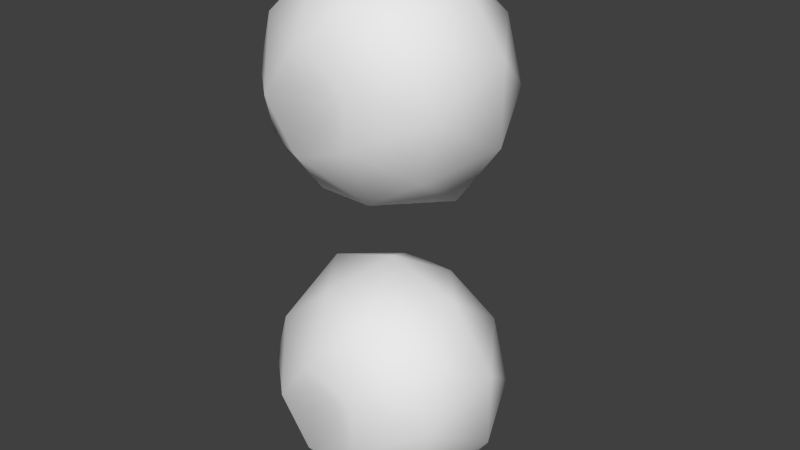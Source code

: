 # Source: apple.blend  (saved by Blender 2.63.0; exported with 4.5.12 LTS)
import bpy
from mathutils import Matrix  # noqa: F401  (used for matrix-valued properties, if any)

bpy.ops.wm.read_factory_settings(use_empty=True)
scene = bpy.context.scene
scene.name = 'Scene'

# ---- collections
col_collection_1 = bpy.data.collections.new('Collection 1'); scene.collection.children.link(col_collection_1)

# ---- materials (node trees are filled in below, after node groups)
mat_redapple = bpy.data.materials.new('RedApple')
mat_redapple.alpha_threshold = 0.0
mat_redapple.use_transparent_shadow = False
mat_redapple.roughness = 0.5

# ---- material node trees

# ---- world
world_world = bpy.data.worlds.new('World'); scene.world = world_world
world_world.color = (0.05088, 0.05088, 0.05088)
world_world.use_sun_shadow = False
world_world.sun_shadow_jitter_overblur = 0.0
world_world.cycles.sampling_method = 'MANUAL'
world_world.cycles.sample_map_resolution = 256

# ---- meshes
me_apple2mesh = bpy.data.meshes.new('Apple2Mesh')
me_apple2mesh.from_pydata([(0.0, 0.0, 0.1234), (0.184, 0.0, 0.2025), (0.05686, 0.175, 0.2025), (0.311, 0.0, 0.1215), (0.2393, 0.1739, 0.149), (0.09612, 0.2958, 0.1215), (-0.1489, 0.1082, 0.2025), (-0.09142, 0.2813, 0.149), (-0.2516, 0.1828, 0.1215), (-0.1489, -0.1082, 0.2025), (-0.2958, 0.0, 0.149), (-0.2516, -0.1828, 0.1215), (0.05686, -0.175, 0.2025), (-0.09142, -0.2813, 0.149), (0.09612, -0.2958, 0.1215), (0.2393, -0.1739, 0.149), (0.3597, -0.1169, -0.03176), (0.3597, 0.1169, -0.03176), (0.2533, -0.184, -0.2133), (0.2977, 0.0, -0.2407), (0.2533, 0.184, -0.2133), (0.2223, 0.306, -0.03176), (0.0, 0.3782, -0.03176), (0.092, 0.2832, -0.2407), (-0.09674, 0.2977, -0.2133), (-0.2223, 0.306, -0.03176), (-0.3597, 0.1169, -0.03176), (-0.2409, 0.175, -0.2407), (-0.3131, 0.0, -0.2133), (-0.3597, -0.1169, -0.03176), (-0.2223, -0.306, -0.03176), (-0.2409, -0.175, -0.2407), (-0.09674, -0.2977, -0.2133), (0.0, -0.3782, -0.03176), (0.2223, -0.306, -0.03176), (0.092, -0.2832, -0.2407), (0.0, 0.0, -0.2982), (-0.04578, 0.1409, -0.361), (0.1198, 0.08707, -0.361), (-0.1481, 0.0, -0.361), (-0.04578, -0.1409, -0.361), (0.1198, -0.08707, -0.361), (0.001504, 0.005585, 0.361), (0.1157, 0.005585, 0.3381), (-0.004194, -0.003292, 0.3561), (0.1186, -0.003292, 0.3418), (0.06336, 0.05555, 0.361), (0.06336, -0.05863, 0.3381), (0.05518, 0.0586, 0.3561), (0.05518, -0.06414, 0.3418)], [], [(0, 1, 2), (1, 3, 4), (1, 4, 2), (2, 4, 5), (0, 2, 6), (2, 5, 7), (2, 7, 6), (6, 7, 8), (0, 6, 9), (6, 8, 10), (6, 10, 9), (9, 10, 11), (0, 9, 12), (9, 11, 13), (9, 13, 12), (12, 13, 14), (0, 12, 1), (12, 14, 15), (12, 15, 1), (1, 15, 3), (3, 16, 17), (16, 18, 19), (16, 19, 17), (17, 19, 20), (5, 21, 22), (21, 20, 23), (21, 23, 22), (22, 23, 24), (8, 25, 26), (25, 24, 27), (25, 27, 26), (26, 27, 28), (11, 29, 30), (29, 28, 31), (29, 31, 30), (30, 31, 32), (14, 33, 34), (33, 32, 35), (33, 35, 34), (34, 35, 18), (20, 21, 17), (21, 5, 4), (21, 4, 17), (17, 4, 3), (24, 25, 22), (25, 8, 7), (25, 7, 22), (22, 7, 5), (28, 29, 26), (29, 11, 10), (29, 10, 26), (26, 10, 8), (32, 33, 30), (33, 14, 13), (33, 13, 30), (30, 13, 11), (18, 16, 34), (16, 3, 15), (16, 15, 34), (34, 15, 14), (36, 37, 38), (37, 24, 23), (37, 23, 38), (38, 23, 20), (36, 39, 37), (39, 28, 27), (39, 27, 37), (37, 27, 24), (36, 40, 39), (40, 32, 31), (40, 31, 39), (39, 31, 28), (36, 41, 40), (41, 18, 35), (41, 35, 40), (40, 35, 32), (36, 38, 41), (38, 20, 19), (38, 19, 41), (41, 19, 18), (43, 0, 42), (44, 0, 45), (47, 0, 46), (48, 0, 49)])
me_apple2mesh.polygons.foreach_set('use_smooth', [1, 1, 1, 1, 1, 1, 1, 1, 1, 1, 1, 1, 1, 1, 1, 1, 1, 1, 1, 1, 1, 1, 1, 1, 1, 1, 1, 1, 1, 1, 1, 1, 1, 1, 1, 1, 1, 1, 1, 1, 1, 1, 1, 1, 1, 1, 1, 1, 1, 1, 1, 1, 1, 1, 1, 1, 1, 1, 1, 1, 1, 1, 1, 1, 1, 1, 1, 1, 1, 1, 1, 1, 1, 1, 1, 1, 1, 1, 1, 1, 0, 0, 0, 0])
_uv = me_apple2mesh.uv_layers.new(name='Apple2-UV0')
_uv.uv.foreach_set('vector', [0.3365, 0.4886, 0.3992, 0.568, 0.279, 0.5706, 0.3992, 0.568, 0.4504, 0.6461, 0.3492, 0.6325, 0.3992, 0.568, 0.3492, 0.6325, 0.279, 0.5706, 0.279, 0.5706, 0.3492, 0.6325, 0.2528, 0.6378, 0.1261, 0.4954, 0.1956, 0.5686, 0.07883, 0.5828, 0.1956, 0.5686, 0.2528, 0.6378, 0.1502, 0.6409, 0.1956, 0.5686, 0.1502, 0.6409, 0.07883, 0.5828, 0.07883, 0.5828, 0.1502, 0.6409, 0.05154, 0.6599, 0.8134, 0.5003, 0.9075, 0.5407, 0.8113, 0.5933, 0.9075, 0.5407, 0.9767, 0.5789, 0.8999, 0.6235, 0.9075, 0.5407, 0.8999, 0.6235, 0.8113, 0.5933, 0.8113, 0.5933, 0.8999, 0.6235, 0.82, 0.6568, 0.7018, 0.5153, 0.7711, 0.5879, 0.6567, 0.6003, 0.7711, 0.5879, 0.82, 0.6568, 0.7284, 0.6577, 0.7711, 0.5879, 0.7284, 0.6577, 0.6567, 0.6003, 0.6567, 0.6003, 0.7284, 0.6577, 0.6396, 0.6643, 0.5387, 0.5047, 0.5965, 0.5863, 0.4782, 0.5834, 0.5965, 0.5863, 0.6396, 0.6643, 0.5441, 0.6489, 0.5965, 0.5863, 0.5441, 0.6489, 0.4782, 0.5834, 0.4782, 0.5834, 0.5441, 0.6489, 0.4504, 0.6461, 0.4504, 0.6461, 0.5062, 0.7321, 0.4109, 0.7222, 0.5062, 0.7321, 0.5631, 0.8287, 0.4685, 0.8275, 0.5062, 0.7321, 0.4685, 0.8275, 0.4109, 0.7222, 0.4109, 0.7222, 0.4685, 0.8275, 0.3703, 0.8098, 0.2528, 0.6378, 0.3135, 0.7153, 0.2165, 0.718, 0.3135, 0.7153, 0.3703, 0.8098, 0.2791, 0.8143, 0.3135, 0.7153, 0.2791, 0.8143, 0.2165, 0.718, 0.2165, 0.718, 0.2791, 0.8143, 0.1835, 0.8085, 0.05154, 0.6599, 0.1126, 0.729, 0.003764, 0.7539, 0.1126, 0.729, 0.1835, 0.8085, 0.09681, 0.8327, 0.1126, 0.729, 0.09681, 0.8327, 0.003764, 0.7539, 0.003764, 0.7539, 0.09681, 0.8327, 0.009423, 0.861, 0.82, 0.6568, 0.8948, 0.7176, 0.7934, 0.7379, 0.8948, 0.7176, 0.9667, 0.79, 0.8701, 0.821, 0.8948, 0.7176, 0.8701, 0.821, 0.7934, 0.7379, 0.7934, 0.7379, 0.8701, 0.821, 0.7643, 0.831, 0.6396, 0.6643, 0.6982, 0.7457, 0.6015, 0.7408, 0.6982, 0.7457, 0.7643, 0.831, 0.6675, 0.8414, 0.6982, 0.7457, 0.6675, 0.8414, 0.6015, 0.7408, 0.6015, 0.7408, 0.6675, 0.8414, 0.5631, 0.8287, 0.3703, 0.8098, 0.3135, 0.7153, 0.4109, 0.7222, 0.3135, 0.7153, 0.2528, 0.6378, 0.3492, 0.6325, 0.3135, 0.7153, 0.3492, 0.6325, 0.4109, 0.7222, 0.4109, 0.7222, 0.3492, 0.6325, 0.4504, 0.6461, 0.1835, 0.8085, 0.1126, 0.729, 0.2165, 0.718, 0.1126, 0.729, 0.05154, 0.6599, 0.1502, 0.6409, 0.1126, 0.729, 0.1502, 0.6409, 0.2165, 0.718, 0.2165, 0.718, 0.1502, 0.6409, 0.2528, 0.6378, 0.9667, 0.79, 0.8948, 0.7176, 0.9967, 0.6762, 0.8948, 0.7176, 0.82, 0.6568, 0.8999, 0.6235, 0.8948, 0.7176, 0.8999, 0.6235, 0.9967, 0.6762, 0.9967, 0.6762, 0.8999, 0.6235, 0.9767, 0.5789, 0.7643, 0.831, 0.6982, 0.7457, 0.7934, 0.7379, 0.6982, 0.7457, 0.6396, 0.6643, 0.7284, 0.6577, 0.6982, 0.7457, 0.7284, 0.6577, 0.7934, 0.7379, 0.7934, 0.7379, 0.7284, 0.6577, 0.82, 0.6568, 0.5631, 0.8287, 0.5062, 0.7321, 0.6015, 0.7408, 0.5062, 0.7321, 0.4504, 0.6461, 0.5441, 0.6489, 0.5062, 0.7321, 0.5441, 0.6489, 0.6015, 0.7408, 0.6015, 0.7408, 0.5441, 0.6489, 0.6396, 0.6643, 0.2929, 0.9712, 0.2433, 0.9084, 0.3397, 0.9066, 0.2433, 0.9084, 0.1835, 0.8085, 0.2791, 0.8143, 0.2433, 0.9084, 0.2791, 0.8143, 0.3397, 0.9066, 0.3397, 0.9066, 0.2791, 0.8143, 0.3703, 0.8098, 0.1588, 0.981, 0.09265, 0.935, 0.1807, 0.9079, 0.09265, 0.935, 0.009423, 0.861, 0.09681, 0.8327, 0.09265, 0.935, 0.09681, 0.8327, 0.1807, 0.9079, 0.1807, 0.9079, 0.09681, 0.8327, 0.1835, 0.8085, 0.9093, 0.9767, 0.8486, 0.9218, 0.9445, 0.9036, 0.8486, 0.9218, 0.7643, 0.831, 0.8701, 0.821, 0.8486, 0.9218, 0.8701, 0.821, 0.9445, 0.9036, 0.9445, 0.9036, 0.8701, 0.821, 0.9667, 0.79, 0.6851, 0.9976, 0.6331, 0.9342, 0.7347, 0.9314, 0.6331, 0.9342, 0.5631, 0.8287, 0.6675, 0.8414, 0.6331, 0.9342, 0.6675, 0.8414, 0.7347, 0.9314, 0.7347, 0.9314, 0.6675, 0.8414, 0.7643, 0.831, 0.4703, 0.9848, 0.4256, 0.9178, 0.5252, 0.9236, 0.4256, 0.9178, 0.3703, 0.8098, 0.4685, 0.8275, 0.4256, 0.9178, 0.4685, 0.8275, 0.5252, 0.9236, 0.5252, 0.9236, 0.4685, 0.8275, 0.5631, 0.8287, 0.09264, 0.4974, 0.009512, 0.6513, 0.008688, 0.4842, 0.008688, 0.4842, 0.009512, 0.6513, 0.09264, 0.4974, 0.09264, 0.4974, 0.009512, 0.6513, 0.008688, 0.4842, 0.008688, 0.4842, 0.009512, 0.6513, 0.09264, 0.4974])
me_apple2mesh.materials.append(mat_redapple)
me_apple2mesh.use_remesh_preserve_volume = False
me_apple2mesh.use_remesh_preserve_attributes = False
me_apple2mesh.use_mirror_vertex_groups = False
me_apple2mesh.update()
me_applemesh = bpy.data.meshes.new('AppleMesh')
me_applemesh.from_pydata([(0.0, 0.0, 0.1234), (0.311, 0.0, 0.1215), (0.09612, 0.2958, 0.1215), (-0.2516, 0.1828, 0.1215), (-0.2516, -0.1828, 0.1215), (0.09612, -0.2958, 0.1215), (0.2533, 0.184, -0.2133), (-0.09674, 0.2977, -0.2133), (-0.3131, 0.0, -0.2133), (-0.09674, -0.2977, -0.2133), (0.2533, -0.184, -0.2133), (0.0, 0.0, -0.2982), (0.184, 0.0, 0.2025), (0.05686, 0.175, 0.2025), (-0.1489, 0.1082, 0.2025), (-0.1489, -0.1082, 0.2025), (0.05686, -0.175, 0.2025), (0.2393, 0.1739, 0.149), (-0.09142, 0.2813, 0.149), (-0.2958, 0.0, 0.149), (-0.09142, -0.2813, 0.149), (0.2393, -0.1739, 0.149), (0.3597, 0.1169, -0.03176), (0.0, 0.3782, -0.03176), (-0.3597, 0.1169, -0.03176), (-0.2223, -0.306, -0.03176), (0.2223, -0.306, -0.03176), (0.3597, -0.1169, -0.03176), (0.2223, 0.306, -0.03176), (-0.2223, 0.306, -0.03176), (-0.3597, -0.1169, -0.03176), (0.0, -0.3782, -0.03176), (0.092, 0.2832, -0.2407), (-0.2409, 0.175, -0.2407), (-0.2409, -0.175, -0.2407), (0.092, -0.2832, -0.2407), (0.2977, 0.0, -0.2407), (0.1198, 0.08707, -0.361), (-0.04578, 0.1409, -0.361), (-0.1481, 0.0, -0.361), (-0.04578, -0.1409, -0.361), (0.1198, -0.08707, -0.361), (0.001504, 0.005524, 0.361), (0.1157, 0.005524, 0.3381), (-0.004194, -0.004021, 0.3561), (0.1186, -0.004021, 0.3418), (0.05365, 0.05399, 0.361), (0.05365, -0.06019, 0.3381), (0.06254, 0.05731, 0.3561), (0.06254, -0.06544, 0.3418)], [], [(0, 12, 13), (12, 1, 17), (12, 17, 13), (13, 17, 2), (0, 13, 14), (13, 2, 18), (13, 18, 14), (14, 18, 3), (0, 14, 15), (14, 3, 19), (14, 19, 15), (15, 19, 4), (0, 15, 16), (15, 4, 20), (15, 20, 16), (16, 20, 5), (0, 16, 12), (16, 5, 21), (16, 21, 12), (12, 21, 1), (1, 27, 22), (27, 10, 36), (27, 36, 22), (22, 36, 6), (2, 28, 23), (28, 6, 32), (28, 32, 23), (23, 32, 7), (3, 29, 24), (29, 7, 33), (29, 33, 24), (24, 33, 8), (4, 30, 25), (30, 8, 34), (30, 34, 25), (25, 34, 9), (5, 31, 26), (31, 9, 35), (31, 35, 26), (26, 35, 10), (6, 28, 22), (28, 2, 17), (28, 17, 22), (22, 17, 1), (7, 29, 23), (29, 3, 18), (29, 18, 23), (23, 18, 2), (8, 30, 24), (30, 4, 19), (30, 19, 24), (24, 19, 3), (9, 31, 25), (31, 5, 20), (31, 20, 25), (25, 20, 4), (10, 27, 26), (27, 1, 21), (27, 21, 26), (26, 21, 5), (11, 38, 37), (38, 7, 32), (38, 32, 37), (37, 32, 6), (11, 39, 38), (39, 8, 33), (39, 33, 38), (38, 33, 7), (11, 40, 39), (40, 9, 34), (40, 34, 39), (39, 34, 8), (11, 41, 40), (41, 10, 35), (41, 35, 40), (40, 35, 9), (11, 37, 41), (37, 6, 36), (37, 36, 41), (41, 36, 10), (43, 0, 42), (44, 0, 45), (47, 0, 46), (48, 0, 49)])
me_applemesh.polygons.foreach_set('use_smooth', [1, 1, 1, 1, 1, 1, 1, 1, 1, 1, 1, 1, 1, 1, 1, 1, 1, 1, 1, 1, 1, 1, 1, 1, 1, 1, 1, 1, 1, 1, 1, 1, 1, 1, 1, 1, 1, 1, 1, 1, 1, 1, 1, 1, 1, 1, 1, 1, 1, 1, 1, 1, 1, 1, 1, 1, 1, 1, 1, 1, 1, 1, 1, 1, 1, 1, 1, 1, 1, 1, 1, 1, 1, 1, 1, 1, 1, 1, 1, 1, 0, 0, 0, 0])
_uv = me_applemesh.uv_layers.new(name='Apple-UV0')
_uv.uv.foreach_set('vector', [0.6628, 0.5187, 0.6008, 0.4386, 0.7198, 0.4361, 0.6008, 0.4386, 0.55, 0.3598, 0.6502, 0.3736, 0.6008, 0.4386, 0.6502, 0.3736, 0.7198, 0.4361, 0.7198, 0.4361, 0.6502, 0.3736, 0.7458, 0.3682, 0.8712, 0.5119, 0.8024, 0.4381, 0.9181, 0.4237, 0.8024, 0.4381, 0.7458, 0.3682, 0.8474, 0.3651, 0.8024, 0.4381, 0.8474, 0.3651, 0.9181, 0.4237, 0.9181, 0.4237, 0.8474, 0.3651, 0.9451, 0.3459, 0.1905, 0.507, 0.0973, 0.4662, 0.1926, 0.4131, 0.0973, 0.4662, 0.02874, 0.4276, 0.1048, 0.3826, 0.0973, 0.4662, 0.1048, 0.3826, 0.1926, 0.4131, 0.1926, 0.4131, 0.1048, 0.3826, 0.1839, 0.3491, 0.301, 0.4919, 0.2324, 0.4185, 0.3456, 0.406, 0.2324, 0.4185, 0.1839, 0.3491, 0.2747, 0.3482, 0.2324, 0.4185, 0.2747, 0.3482, 0.3456, 0.406, 0.3456, 0.406, 0.2747, 0.3482, 0.3627, 0.3414, 0.4626, 0.5026, 0.4053, 0.4202, 0.5225, 0.4232, 0.4053, 0.4202, 0.3627, 0.3414, 0.4573, 0.357, 0.4053, 0.4202, 0.4573, 0.357, 0.5225, 0.4232, 0.5225, 0.4232, 0.4573, 0.357, 0.55, 0.3598, 0.55, 0.3598, 0.4947, 0.273, 0.5892, 0.2831, 0.4947, 0.273, 0.4384, 0.1755, 0.5321, 0.1767, 0.4947, 0.273, 0.5321, 0.1767, 0.5892, 0.2831, 0.5892, 0.2831, 0.5321, 0.1767, 0.6294, 0.1947, 0.7458, 0.3682, 0.6856, 0.29, 0.7817, 0.2873, 0.6856, 0.29, 0.6294, 0.1947, 0.7197, 0.19, 0.6856, 0.29, 0.7197, 0.19, 0.7817, 0.2873, 0.7817, 0.2873, 0.7197, 0.19, 0.8144, 0.1959, 0.9451, 0.3459, 0.8846, 0.2761, 0.9924, 0.251, 0.8846, 0.2761, 0.8144, 0.1959, 0.9003, 0.1715, 0.8846, 0.2761, 0.9003, 0.1715, 0.9924, 0.251, 0.9924, 0.251, 0.9003, 0.1715, 0.9868, 0.143, 0.1839, 0.3491, 0.1099, 0.2876, 0.2102, 0.2672, 0.1099, 0.2876, 0.03861, 0.2146, 0.1343, 0.1833, 0.1099, 0.2876, 0.1343, 0.1833, 0.2102, 0.2672, 0.2102, 0.2672, 0.1343, 0.1833, 0.2391, 0.1732, 0.3627, 0.3414, 0.3046, 0.2593, 0.4004, 0.2643, 0.3046, 0.2593, 0.2391, 0.1732, 0.335, 0.1627, 0.3046, 0.2593, 0.335, 0.1627, 0.4004, 0.2643, 0.4004, 0.2643, 0.335, 0.1627, 0.4384, 0.1755, 0.6294, 0.1947, 0.6856, 0.29, 0.5892, 0.2831, 0.6856, 0.29, 0.7458, 0.3682, 0.6502, 0.3736, 0.6856, 0.29, 0.6502, 0.3736, 0.5892, 0.2831, 0.5892, 0.2831, 0.6502, 0.3736, 0.55, 0.3598, 0.8144, 0.1959, 0.8846, 0.2761, 0.7817, 0.2873, 0.8846, 0.2761, 0.9451, 0.3459, 0.8474, 0.3651, 0.8846, 0.2761, 0.8474, 0.3651, 0.7817, 0.2873, 0.7817, 0.2873, 0.8474, 0.3651, 0.7458, 0.3682, 0.03861, 0.2146, 0.1099, 0.2876, 0.008943, 0.3295, 0.1099, 0.2876, 0.1839, 0.3491, 0.1048, 0.3826, 0.1099, 0.2876, 0.1048, 0.3826, 0.008943, 0.3295, 0.008943, 0.3295, 0.1048, 0.3826, 0.02874, 0.4276, 0.2391, 0.1732, 0.3046, 0.2593, 0.2102, 0.2672, 0.3046, 0.2593, 0.3627, 0.3414, 0.2747, 0.3482, 0.3046, 0.2593, 0.2747, 0.3482, 0.2102, 0.2672, 0.2102, 0.2672, 0.2747, 0.3482, 0.1839, 0.3491, 0.4384, 0.1755, 0.4947, 0.273, 0.4004, 0.2643, 0.4947, 0.273, 0.55, 0.3598, 0.4573, 0.357, 0.4947, 0.273, 0.4573, 0.357, 0.4004, 0.2643, 0.4004, 0.2643, 0.4573, 0.357, 0.3627, 0.3414, 0.7061, 0.03177, 0.7552, 0.09508, 0.6596, 0.09693, 0.7552, 0.09508, 0.8144, 0.1959, 0.7197, 0.19, 0.7552, 0.09508, 0.7197, 0.19, 0.6596, 0.09693, 0.6596, 0.09693, 0.7197, 0.19, 0.6294, 0.1947, 0.8389, 0.02184, 0.9044, 0.06829, 0.8172, 0.09562, 0.9044, 0.06829, 0.9868, 0.143, 0.9003, 0.1715, 0.9044, 0.06829, 0.9003, 0.1715, 0.8172, 0.09562, 0.8172, 0.09562, 0.9003, 0.1715, 0.8144, 0.1959, 0.09546, 0.02615, 0.1556, 0.08155, 0.06058, 0.09991, 0.1556, 0.08155, 0.2391, 0.1732, 0.1343, 0.1833, 0.1556, 0.08155, 0.1343, 0.1833, 0.06058, 0.09991, 0.06058, 0.09991, 0.1343, 0.1833, 0.03861, 0.2146, 0.3176, 0.005119, 0.3691, 0.06909, 0.2684, 0.07186, 0.3691, 0.06909, 0.4384, 0.1755, 0.335, 0.1627, 0.3691, 0.06909, 0.335, 0.1627, 0.2684, 0.07186, 0.2684, 0.07186, 0.335, 0.1627, 0.2391, 0.1732, 0.5303, 0.018, 0.5746, 0.08566, 0.476, 0.07975, 0.5746, 0.08566, 0.6294, 0.1947, 0.5321, 0.1767, 0.5746, 0.08566, 0.5321, 0.1767, 0.476, 0.07975, 0.476, 0.07975, 0.5321, 0.1767, 0.4384, 0.1755, 0.9126, 0.511, 0.9958, 0.3571, 0.9966, 0.5242, 0.9966, 0.5242, 0.9958, 0.3571, 0.9126, 0.511, 0.9126, 0.511, 0.9958, 0.3571, 0.9966, 0.5242, 0.9966, 0.5242, 0.9958, 0.3571, 0.9126, 0.511])
me_applemesh.materials.append(mat_redapple)
me_applemesh.use_remesh_preserve_volume = False
me_applemesh.use_remesh_preserve_attributes = False
me_applemesh.use_mirror_vertex_groups = False
me_applemesh.update()

# ---- objects
ob_apple2 = bpy.data.objects.new('Apple2', me_apple2mesh)
ob_apple = bpy.data.objects.new('Apple', me_applemesh)
ob_z_trash = bpy.data.objects.new('z_trash', None)

# ---- transforms, parenting, visibility, modifiers, constraints
ob_apple2.location = (0.0, 0.06667, -0.9279)
ob_apple2.rotation_euler = (-1.571, 0.0, 0.0)
ob_apple2.lineart.crease_threshold = 0.0
ob_apple.location = (0.0, 0.06667, 0.0)
ob_apple.rotation_euler = (-1.571, 0.0, 0.0)
ob_apple.lineart.crease_threshold = 0.0
ob_z_trash.location = (0.0, 0.0, 0.0)
ob_z_trash.rotation_euler = (-1.571, 0.0, 0.0)
ob_z_trash.empty_image_offset = (0.0, 0.0)
ob_z_trash.lineart.crease_threshold = 0.0

# ---- collection membership
col_collection_1.objects.link(ob_apple2)
col_collection_1.objects.link(ob_apple)
col_collection_1.objects.link(ob_z_trash)

# ---- scene / render settings (as saved in the file)
scene.frame_start = 1; scene.frame_end = 250; scene.frame_set(1)
scene.render.engine = 'BLENDER_EEVEE_NEXT'
scene.render.image_settings.color_mode = 'RGB'
scene.render.image_settings.compression = 90
scene.render.resolution_percentage = 50
scene.render.dither_intensity = 0.0
scene.render.bake_margin = 2
scene.render.bake_bias = 0.0
scene.cycles.use_denoising = False
scene.cycles.samples = 10
scene.cycles.sampling_pattern = 'TABULATED_SOBOL'
scene.cycles.light_sampling_threshold = 0.0
scene.cycles.use_adaptive_sampling = False
scene.cycles.use_light_tree = False
scene.cycles.blur_glossy = 0.0
scene.cycles.volume_bounces = 1
scene.cycles.pixel_filter_type = 'GAUSSIAN'
scene.cycles.sample_clamp_indirect = 0.0
scene.view_settings.view_transform = 'Standard'
scene.unit_settings.scale_length = 0.0254
bpy.context.view_layer.update()

# ---- added for rendering (the .blend has no active camera and no usable light): camera, sun
cam_auto = bpy.data.cameras.new('AutoCamera')
cam_auto.lens = 50.0
cam_auto.sensor_width = 36.0
cam_auto.clip_end = 1000.0
ob_auto_camera = bpy.data.objects.new('AutoCamera', cam_auto)
scene.collection.objects.link(ob_auto_camera)
ob_auto_camera.location = (1.82149, -2.11911, 0.993258)
ob_auto_camera.rotation_euler = (1.09748, -7.21219e-08, 0.694738)
scene.camera = ob_auto_camera
light_auto_sun = bpy.data.lights.new('AutoSun', 'SUN')
light_auto_sun.energy = 3.0
light_auto_sun.angle = 0.0523599
ob_auto_sun = bpy.data.objects.new('AutoSun', light_auto_sun)
scene.collection.objects.link(ob_auto_sun)
ob_auto_sun.rotation_euler = (0.872665, 0.174533, 0.523599)
bpy.context.view_layer.update()
